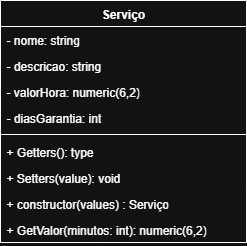

The diagram above was exported from draw.io. Its source (the exported page's mxGraphModel, read from the mxfile embedded in the PNG):
<mxGraphModel dx="786" dy="431" grid="1" gridSize="10" guides="1" tooltips="1" connect="1" arrows="1" fold="1" page="1" pageScale="1" pageWidth="827" pageHeight="1169" math="0" shadow="0">
  <root>
    <mxCell id="0" />
    <mxCell id="1" parent="0" />
    <mxCell id="vD2M1MmZJ14N6iucHN71-1" value="Serviço" style="swimlane;fontStyle=1;align=center;verticalAlign=top;childLayout=stackLayout;horizontal=1;startSize=26;horizontalStack=0;resizeParent=1;resizeParentMax=0;resizeLast=0;collapsible=1;marginBottom=0;whiteSpace=wrap;html=1;" vertex="1" parent="1">
      <mxGeometry x="254" y="120" width="246" height="242" as="geometry">
        <mxRectangle x="254" y="120" width="80" height="30" as="alternateBounds" />
      </mxGeometry>
    </mxCell>
    <mxCell id="vD2M1MmZJ14N6iucHN71-2" value="- nome: string&lt;div&gt;&lt;br&gt;&lt;/div&gt;" style="text;strokeColor=none;fillColor=none;align=left;verticalAlign=top;spacingLeft=4;spacingRight=4;overflow=hidden;rotatable=0;points=[[0,0.5],[1,0.5]];portConstraint=eastwest;whiteSpace=wrap;html=1;" vertex="1" parent="vD2M1MmZJ14N6iucHN71-1">
      <mxGeometry y="26" width="246" height="26" as="geometry" />
    </mxCell>
    <mxCell id="vD2M1MmZJ14N6iucHN71-5" value="&lt;div&gt;- descricao: string&lt;/div&gt;" style="text;strokeColor=none;fillColor=none;align=left;verticalAlign=top;spacingLeft=4;spacingRight=4;overflow=hidden;rotatable=0;points=[[0,0.5],[1,0.5]];portConstraint=eastwest;whiteSpace=wrap;html=1;" vertex="1" parent="vD2M1MmZJ14N6iucHN71-1">
      <mxGeometry y="52" width="246" height="26" as="geometry" />
    </mxCell>
    <mxCell id="vD2M1MmZJ14N6iucHN71-6" value="&lt;div&gt;- valorHora: numeric(6,2)&lt;/div&gt;&lt;div&gt;&lt;br&gt;&lt;/div&gt;" style="text;strokeColor=none;fillColor=none;align=left;verticalAlign=top;spacingLeft=4;spacingRight=4;overflow=hidden;rotatable=0;points=[[0,0.5],[1,0.5]];portConstraint=eastwest;whiteSpace=wrap;html=1;" vertex="1" parent="vD2M1MmZJ14N6iucHN71-1">
      <mxGeometry y="78" width="246" height="26" as="geometry" />
    </mxCell>
    <mxCell id="vD2M1MmZJ14N6iucHN71-7" value="&lt;div&gt;- diasGarantia: int&lt;/div&gt;&lt;div&gt;&lt;br&gt;&lt;/div&gt;" style="text;strokeColor=none;fillColor=none;align=left;verticalAlign=top;spacingLeft=4;spacingRight=4;overflow=hidden;rotatable=0;points=[[0,0.5],[1,0.5]];portConstraint=eastwest;whiteSpace=wrap;html=1;" vertex="1" parent="vD2M1MmZJ14N6iucHN71-1">
      <mxGeometry y="104" width="246" height="26" as="geometry" />
    </mxCell>
    <mxCell id="vD2M1MmZJ14N6iucHN71-3" value="" style="line;strokeWidth=1;fillColor=none;align=left;verticalAlign=middle;spacingTop=-1;spacingLeft=3;spacingRight=3;rotatable=0;labelPosition=right;points=[];portConstraint=eastwest;strokeColor=inherit;" vertex="1" parent="vD2M1MmZJ14N6iucHN71-1">
      <mxGeometry y="130" width="246" height="8" as="geometry" />
    </mxCell>
    <mxCell id="vD2M1MmZJ14N6iucHN71-4" value="+ Getters(): type" style="text;strokeColor=none;fillColor=none;align=left;verticalAlign=top;spacingLeft=4;spacingRight=4;overflow=hidden;rotatable=0;points=[[0,0.5],[1,0.5]];portConstraint=eastwest;whiteSpace=wrap;html=1;" vertex="1" parent="vD2M1MmZJ14N6iucHN71-1">
      <mxGeometry y="138" width="246" height="26" as="geometry" />
    </mxCell>
    <mxCell id="vD2M1MmZJ14N6iucHN71-8" value="+ Setters(value): void" style="text;strokeColor=none;fillColor=none;align=left;verticalAlign=top;spacingLeft=4;spacingRight=4;overflow=hidden;rotatable=0;points=[[0,0.5],[1,0.5]];portConstraint=eastwest;whiteSpace=wrap;html=1;" vertex="1" parent="vD2M1MmZJ14N6iucHN71-1">
      <mxGeometry y="164" width="246" height="26" as="geometry" />
    </mxCell>
    <mxCell id="vD2M1MmZJ14N6iucHN71-9" value="+ constructor(values) : Serviço" style="text;strokeColor=none;fillColor=none;align=left;verticalAlign=top;spacingLeft=4;spacingRight=4;overflow=hidden;rotatable=0;points=[[0,0.5],[1,0.5]];portConstraint=eastwest;whiteSpace=wrap;html=1;" vertex="1" parent="vD2M1MmZJ14N6iucHN71-1">
      <mxGeometry y="190" width="246" height="26" as="geometry" />
    </mxCell>
    <mxCell id="vD2M1MmZJ14N6iucHN71-11" value="+ GetValor(minutos: int): numeric(6,2)" style="text;strokeColor=none;fillColor=none;align=left;verticalAlign=top;spacingLeft=4;spacingRight=4;overflow=hidden;rotatable=0;points=[[0,0.5],[1,0.5]];portConstraint=eastwest;whiteSpace=wrap;html=1;" vertex="1" parent="vD2M1MmZJ14N6iucHN71-1">
      <mxGeometry y="216" width="246" height="26" as="geometry" />
    </mxCell>
  </root>
</mxGraphModel>